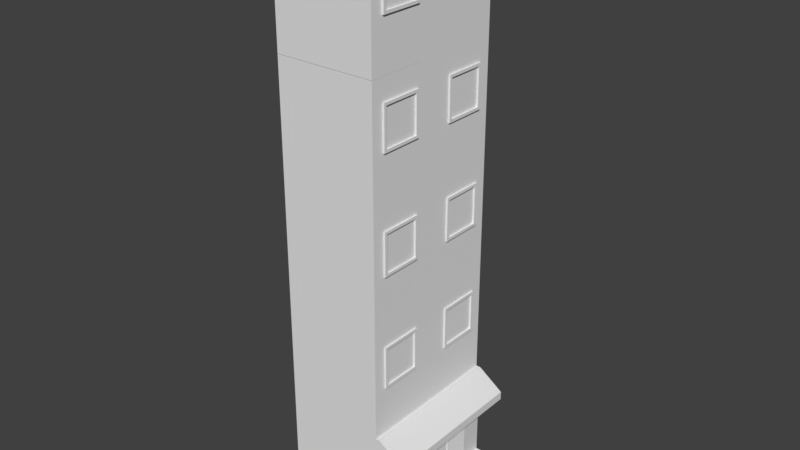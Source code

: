 # Source: Building.blend  (saved by Blender 2.78.0; exported with 4.5.12 LTS)
import bpy
from mathutils import Matrix  # noqa: F401  (used for matrix-valued properties, if any)

bpy.ops.wm.read_factory_settings(use_empty=True)
scene = bpy.context.scene
scene.name = 'Scene'

# ---- collections
col_collection_1 = bpy.data.collections.new('Collection 1'); scene.collection.children.link(col_collection_1)

# ---- images (referenced by path relative to the original .blend; pixels are not part of the script)
import os
ASSET_DIR = os.environ.get("B2B_ASSET_DIR", "")  # directory of the original .blend (textures are referenced by path, not embedded)
HERE = os.path.dirname(os.path.abspath(__file__))  # packed textures are extracted next to this script under _unpacked/

def load_image(name, relpath, width, height, colorspace="sRGB"):
    """Load a texture the original file referenced (path relative to the .blend, or extracted next to this script)."""
    p = next((c for c in (os.path.join(HERE, relpath), os.path.join(ASSET_DIR, relpath)) if relpath and os.path.exists(c)), "")
    if p:
        img = bpy.data.images.load(p, check_existing=True)
        img.name = name
    else:  # same state as the original file: an image datablock whose file is absent (Cycles renders it pink)
        img = bpy.data.images.new(name, width, height)
        img.source = "FILE"
        img.filepath = "//" + (relpath or name)
    img.colorspace_settings.name = colorspace
    return img
img_building_2 = load_image('Building 2', '', 1024, 1024, 'sRGB')
img_building = load_image('Building', '', 1024, 1024, 'sRGB')

# ---- materials (node trees are filled in below, after node groups)
mat_material_002 = bpy.data.materials.new('Material.002')
mat_material_002.alpha_threshold = 0.0
mat_material_002.roughness = 0.5
mat_material_002.line_color = (0.0, 0.0, 0.0, 1.0)
mat_material_001 = bpy.data.materials.new('Material.001')
mat_material_001.alpha_threshold = 0.0
mat_material_001.roughness = 0.5
mat_material_001.line_color = (0.0, 0.0, 0.0, 1.0)
mat_material_003 = bpy.data.materials.new('Material.003')
mat_material_003.alpha_threshold = 0.0
mat_material_003.roughness = 0.5

# ---- material node trees
mat_material_002.use_nodes = True; mat_material_002.node_tree.nodes.clear()
_N = mat_material_002.node_tree.nodes; _L = mat_material_002.node_tree.links
n0 = _N.new('ShaderNodeOutputMaterial'); n0.name = 'Material Output'; n0.location = (300, 300)
n1 = _N.new('ShaderNodeBsdfDiffuse'); n1.name = 'Diffuse BSDF'; n1.location = (10, 300)
n2 = _N.new('ShaderNodeTexImage'); n2.name = 'Image Texture'; n2.location = (241, 70)
n2.width = 140
n2.image = img_building_2
_L.new(n1.outputs[0], n0.inputs[0])
n0.is_active_output = True
mat_material_001.use_nodes = True; mat_material_001.node_tree.nodes.clear()
_N = mat_material_001.node_tree.nodes; _L = mat_material_001.node_tree.links
n0 = _N.new('ShaderNodeOutputMaterial'); n0.name = 'Material Output'; n0.location = (300, 300)
n1 = _N.new('ShaderNodeBsdfDiffuse'); n1.name = 'Diffuse BSDF'; n1.location = (10, 300)
n2 = _N.new('ShaderNodeTexImage'); n2.name = 'Image Texture'; n2.location = (190, 88)
n2.width = 140
n2.image = img_building_2
_L.new(n1.outputs[0], n0.inputs[0])
n0.is_active_output = True
mat_material_003.use_nodes = True; mat_material_003.node_tree.nodes.clear()
_N = mat_material_003.node_tree.nodes; _L = mat_material_003.node_tree.links
n0 = _N.new('ShaderNodeBsdfDiffuse'); n0.name = 'Diffuse BSDF'; n0.location = (10, 300)
n1 = _N.new('ShaderNodeOutputMaterial'); n1.name = 'Material Output'; n1.location = (300, 300)
n2 = _N.new('ShaderNodeTexImage'); n2.name = 'Image Texture'; n2.location = (283, 129)
n2.width = 140
n2.image = img_building
_L.new(n0.outputs[0], n1.inputs[0])
n1.is_active_output = True

# ---- world
world_world = bpy.data.worlds.new('World'); scene.world = world_world
world_world.color = (0.05088, 0.05088, 0.05088)
world_world.use_sun_shadow = False
world_world.sun_shadow_jitter_overblur = 0.0
world_world.cycles.sampling_method = 'MANUAL'

# ---- meshes
me_cube_008 = bpy.data.meshes.new('Cube.008')
me_cube_008.from_pydata([(1.32, 1.587, 3.302), (1.32, -1.587, 3.302), (1.32, 0.6131, 3.302), (1.32, -0.6131, 3.302), (1.32, -1.1, 3.302), (1.32, 1.1, 3.302), (1.32, -1.587, 4.276), (1.32, 1.587, 4.276), (1.32, 0.6131, 4.276), (1.32, -0.6131, 4.276), (1.32, -1.1, 3.229), (1.32, -1.66, 3.229), (1.32, -0.5404, 3.229), (1.32, 1.1, 3.229), (1.32, 0.5404, 3.229), (1.32, 1.66, 3.229), (1.32, -0.5404, 4.349), (1.32, -1.66, 4.349), (1.32, 1.66, 4.349), (1.32, 0.5404, 4.349), (1.367, -1.1, 3.229), (1.367, -1.66, 3.229), (1.367, -0.5404, 3.229), (1.367, 1.1, 3.229), (1.367, 0.5404, 3.229), (1.367, 1.66, 3.229), (1.367, -0.5404, 4.349), (1.367, -1.66, 4.349), (1.367, 1.66, 4.349), (1.367, 0.5404, 4.349), (1.367, -1.1, 3.302), (1.367, -1.587, 3.302), (1.367, -0.6131, 3.302), (1.367, 1.1, 3.302), (1.367, 0.6131, 3.302), (1.367, 1.587, 3.302), (1.367, -0.6131, 4.276), (1.367, -1.587, 4.276), (1.367, 1.587, 4.276), (1.367, 0.6131, 4.276)], [], [(10, 12, 22, 20), (0, 5, 33, 35), (12, 16, 26, 22), (11, 10, 20, 21), (5, 2, 34, 33), (18, 19, 29, 28), (2, 8, 39, 34), (3, 4, 30, 32), (17, 11, 21, 27), (9, 3, 32, 36), (30, 31, 21, 20), (32, 30, 20, 22), (33, 34, 24, 23), (35, 33, 23, 25), (37, 36, 26, 27), (38, 35, 25, 28), (31, 37, 27, 21), (39, 38, 28, 29), (36, 32, 22, 26), (34, 39, 29, 24), (19, 14, 24, 29), (6, 9, 36, 37), (14, 13, 23, 24), (7, 0, 35, 38), (13, 15, 25, 23), (1, 6, 37, 31), (16, 17, 27, 26), (8, 7, 38, 39), (15, 18, 28, 25), (4, 1, 31, 30)])
_uv = me_cube_008.uv_layers.new(name='UVMap')
_uv.uv.foreach_set('vector', [0.5329, 0.1311, 0.5331, 0.2082, 0.5272, 0.2035, 0.5264, 0.1315, 0.5031, 0.4717, 0.5105, 0.4147, 0.5167, 0.4153, 0.5076, 0.4766, 0.5331, 0.2082, 0.3917, 0.2142, 0.3966, 0.207, 0.5272, 0.2035, 0.5264, 0.05909, 0.5329, 0.1311, 0.5264, 0.1315, 0.5213, 0.06657, 0.5105, 0.4147, 0.5146, 0.3655, 0.5198, 0.3595, 0.5167, 0.4153, 0.3781, 0.4821, 0.393, 0.3404, 0.3994, 0.3458, 0.384, 0.4755, 0.5146, 0.3655, 0.4116, 0.3582, 0.4056, 0.3531, 0.5198, 0.3595, 0.5127, 0.1892, 0.5122, 0.1322, 0.5183, 0.1319, 0.5178, 0.1934, 0.3877, 0.07411, 0.5264, 0.05909, 0.5213, 0.06657, 0.3947, 0.07861, 0.4105, 0.192, 0.5127, 0.1892, 0.5178, 0.1934, 0.4061, 0.1985, 0.5183, 0.1319, 0.5137, 0.07687, 0.5213, 0.06657, 0.5264, 0.1315, 0.5178, 0.1934, 0.5183, 0.1319, 0.5264, 0.1315, 0.5272, 0.2035, 0.5167, 0.4153, 0.5198, 0.3595, 0.5288, 0.3501, 0.5248, 0.416, 0.5076, 0.4766, 0.5167, 0.4153, 0.5248, 0.416, 0.5155, 0.4878, 0.4017, 0.08489, 0.4061, 0.1985, 0.3966, 0.207, 0.3947, 0.07861, 0.3947, 0.468, 0.5076, 0.4766, 0.5155, 0.4878, 0.384, 0.4755, 0.5137, 0.07687, 0.4017, 0.08489, 0.3947, 0.07861, 0.5213, 0.06657, 0.4056, 0.3531, 0.3947, 0.468, 0.384, 0.4755, 0.3994, 0.3458, 0.4061, 0.1985, 0.5178, 0.1934, 0.5272, 0.2035, 0.3966, 0.207, 0.5198, 0.3595, 0.4056, 0.3531, 0.3994, 0.3458, 0.5288, 0.3501, 0.393, 0.3404, 0.535, 0.3432, 0.5288, 0.3501, 0.3994, 0.3458, 0.4082, 0.0892, 0.4105, 0.192, 0.4061, 0.1985, 0.4017, 0.08489, 0.535, 0.3432, 0.5313, 0.4166, 0.5248, 0.416, 0.5288, 0.3501, 0.4001, 0.4621, 0.5031, 0.4717, 0.5076, 0.4766, 0.3947, 0.468, 0.5313, 0.4166, 0.5207, 0.4932, 0.5155, 0.4878, 0.5248, 0.416, 0.5095, 0.08337, 0.4082, 0.0892, 0.4017, 0.08489, 0.5137, 0.07687, 0.3917, 0.2142, 0.3877, 0.07411, 0.3947, 0.07861, 0.3966, 0.207, 0.4116, 0.3582, 0.4001, 0.4621, 0.3947, 0.468, 0.4056, 0.3531, 0.5207, 0.4932, 0.3781, 0.4821, 0.384, 0.4755, 0.5155, 0.4878, 0.5122, 0.1322, 0.5095, 0.08337, 0.5137, 0.07687, 0.5183, 0.1319])
me_cube_008.materials.append(mat_material_002)
me_cube_008.use_remesh_preserve_volume = False
me_cube_008.use_remesh_preserve_attributes = False
me_cube_008.use_mirror_vertex_groups = False
me_cube_008.update()
me_cube_007 = bpy.data.meshes.new('Cube.007')
me_cube_007.from_pydata([(1.32, 1.587, 3.302), (1.32, -1.587, 3.302), (1.32, 0.6131, 3.302), (1.32, -0.6131, 3.302), (1.32, -1.1, 3.302), (1.32, 1.1, 3.302), (1.32, -1.587, 4.276), (1.32, 1.587, 4.276), (1.32, 0.6131, 4.276), (1.32, -0.6131, 4.276), (1.32, -1.1, 3.229), (1.32, -1.66, 3.229), (1.32, -0.5404, 3.229), (1.32, 1.1, 3.229), (1.32, 0.5404, 3.229), (1.32, 1.66, 3.229), (1.32, -0.5404, 4.349), (1.32, -1.66, 4.349), (1.32, 1.66, 4.349), (1.32, 0.5404, 4.349), (1.367, -1.1, 3.229), (1.367, -1.66, 3.229), (1.367, -0.5404, 3.229), (1.367, 1.1, 3.229), (1.367, 0.5404, 3.229), (1.367, 1.66, 3.229), (1.367, -0.5404, 4.349), (1.367, -1.66, 4.349), (1.367, 1.66, 4.349), (1.367, 0.5404, 4.349), (1.367, -1.1, 3.302), (1.367, -1.587, 3.302), (1.367, -0.6131, 3.302), (1.367, 1.1, 3.302), (1.367, 0.6131, 3.302), (1.367, 1.587, 3.302), (1.367, -0.6131, 4.276), (1.367, -1.587, 4.276), (1.367, 1.587, 4.276), (1.367, 0.6131, 4.276)], [], [(10, 12, 22, 20), (0, 5, 33, 35), (12, 16, 26, 22), (11, 10, 20, 21), (5, 2, 34, 33), (18, 19, 29, 28), (2, 8, 39, 34), (3, 4, 30, 32), (17, 11, 21, 27), (9, 3, 32, 36), (30, 31, 21, 20), (32, 30, 20, 22), (33, 34, 24, 23), (35, 33, 23, 25), (37, 36, 26, 27), (38, 35, 25, 28), (31, 37, 27, 21), (39, 38, 28, 29), (36, 32, 22, 26), (34, 39, 29, 24), (19, 14, 24, 29), (6, 9, 36, 37), (14, 13, 23, 24), (7, 0, 35, 38), (13, 15, 25, 23), (1, 6, 37, 31), (16, 17, 27, 26), (8, 7, 38, 39), (15, 18, 28, 25), (4, 1, 31, 30)])
_uv = me_cube_007.uv_layers.new(name='UVMap')
_uv.uv.foreach_set('vector', [0.1422, 0.1971, 0.2303, 0.2, 0.2247, 0.2065, 0.1424, 0.2045, 0.536, 0.2314, 0.4706, 0.224, 0.4711, 0.2169, 0.5415, 0.2261, 0.2303, 0.2, 0.2325, 0.3641, 0.2244, 0.358, 0.2247, 0.2065, 0.05986, 0.2015, 0.1422, 0.1971, 0.1424, 0.2045, 0.06814, 0.2076, 0.4706, 0.224, 0.4141, 0.2202, 0.4071, 0.2144, 0.4711, 0.2169, 0.5513, 0.3741, 0.3863, 0.3618, 0.3925, 0.3542, 0.5436, 0.3675, 0.4141, 0.2202, 0.4068, 0.3396, 0.4009, 0.3467, 0.4071, 0.2144, 0.2076, 0.2225, 0.1426, 0.2207, 0.1425, 0.2138, 0.2127, 0.2169, 0.07037, 0.3603, 0.05986, 0.2015, 0.06814, 0.2076, 0.07585, 0.3526, 0.2074, 0.341, 0.2076, 0.2225, 0.2127, 0.2169, 0.2147, 0.3465, 0.1425, 0.2138, 0.07952, 0.2167, 0.06814, 0.2076, 0.1424, 0.2045, 0.2127, 0.2169, 0.1425, 0.2138, 0.1424, 0.2045, 0.2247, 0.2065, 0.4711, 0.2169, 0.4071, 0.2144, 0.3962, 0.2042, 0.4718, 0.2076, 0.5415, 0.2261, 0.4711, 0.2169, 0.4718, 0.2076, 0.5541, 0.2168, 0.08337, 0.3449, 0.2147, 0.3465, 0.2244, 0.358, 0.07585, 0.3526, 0.5347, 0.3555, 0.5415, 0.2261, 0.5541, 0.2168, 0.5436, 0.3675, 0.07952, 0.2167, 0.08337, 0.3449, 0.07585, 0.3526, 0.06814, 0.2076, 0.4009, 0.3467, 0.5347, 0.3555, 0.5436, 0.3675, 0.3925, 0.3542, 0.2147, 0.3465, 0.2127, 0.2169, 0.2247, 0.2065, 0.2244, 0.358, 0.4071, 0.2144, 0.4009, 0.3467, 0.3925, 0.3542, 0.3962, 0.2042, 0.3863, 0.3618, 0.3881, 0.1972, 0.3962, 0.2042, 0.3925, 0.3542, 0.08861, 0.3377, 0.2074, 0.341, 0.2147, 0.3465, 0.08337, 0.3449, 0.3881, 0.1972, 0.4723, 0.2001, 0.4718, 0.2076, 0.3962, 0.2042, 0.5278, 0.3495, 0.536, 0.2314, 0.5415, 0.2261, 0.5347, 0.3555, 0.4723, 0.2001, 0.5601, 0.2108, 0.5541, 0.2168, 0.4718, 0.2076, 0.08673, 0.2218, 0.08861, 0.3377, 0.08337, 0.3449, 0.07952, 0.2167, 0.2325, 0.3641, 0.07037, 0.3603, 0.07585, 0.3526, 0.2244, 0.358, 0.4068, 0.3396, 0.5278, 0.3495, 0.5347, 0.3555, 0.4009, 0.3467, 0.5601, 0.2108, 0.5513, 0.3741, 0.5436, 0.3675, 0.5541, 0.2168, 0.1426, 0.2207, 0.08673, 0.2218, 0.07952, 0.2167, 0.1425, 0.2138])
me_cube_007.materials.append(mat_material_001)
me_cube_007.use_remesh_preserve_volume = False
me_cube_007.use_remesh_preserve_attributes = False
me_cube_007.use_mirror_vertex_groups = False
me_cube_007.update()
me_cube_006 = bpy.data.meshes.new('Cube.006')
me_cube_006.from_pydata([(1.407, 0.569, 0.008771), (1.407, 0.1013, 0.008771), (1.407, -0.1013, 0.008773), (1.407, -0.573, 0.008773), (1.407, 0.569, 0.05459), (1.407, 0.1013, 0.05459), (1.407, -0.1013, 0.05458), (1.407, -0.573, 0.05458), (1.407, -0.5198, 0.05458), (1.407, -0.5198, 0.008773), (1.407, 0.5159, 0.008771), (1.407, 0.5159, 0.05459), (1.407, -0.1544, 0.008773), (1.407, -0.1544, 0.05458), (1.407, 0.1544, 0.008771), (1.407, 0.1544, 0.05459), (1.432, -0.5198, 0.008773), (1.432, -0.573, 0.008773), (1.432, -0.5198, 0.05458), (1.432, -0.573, 0.05458), (1.432, 0.569, 0.008771), (1.432, 0.569, 0.05459), (1.432, 0.5159, 0.008771), (1.432, 0.5159, 0.05459), (1.432, -0.1013, 0.05458), (1.432, -0.1013, 0.008773), (1.432, -0.1544, 0.05458), (1.432, -0.1544, 0.008773), (1.432, 0.1544, 0.008771), (1.432, 0.1013, 0.008771), (1.432, 0.1544, 0.05459), (1.432, 0.1013, 0.05459), (1.457, -0.5198, 0.008773), (1.457, -0.573, 0.008773), (1.457, -0.5198, 0.05458), (1.457, -0.573, 0.05458), (1.457, 0.569, 0.008771), (1.457, 0.569, 0.05459), (1.457, 0.5159, 0.008771), (1.457, 0.5159, 0.05459), (1.457, -0.1013, 0.05458), (1.457, -0.1013, 0.008773), (1.457, -0.1544, 0.05458), (1.457, -0.1544, 0.008773), (1.457, 0.1544, 0.008771), (1.457, 0.1013, 0.008771), (1.457, 0.1544, 0.05459), (1.457, 0.1013, 0.05459), (1.432, -0.3397, 0.05458), (1.432, -0.3397, 0.008773), (1.457, -0.3397, 0.05458), (1.457, -0.3397, 0.008773), (1.457, 0.3365, 0.05459), (1.432, 0.3365, 0.05459), (1.457, 0.3365, 0.008771), (1.432, 0.3365, 0.008771)], [], [(8, 7, 19, 18), (3, 9, 16, 17), (11, 10, 22, 23), (4, 11, 23, 21), (22, 20, 36, 38), (29, 28, 44, 45), (18, 34, 50, 48), (43, 42, 50, 51), (2, 6, 24, 25), (1, 14, 28, 29), (0, 4, 21, 20), (6, 13, 26, 24), (15, 5, 31, 30), (7, 3, 17, 19), (12, 2, 25, 27), (5, 1, 29, 31), (13, 12, 27, 26), (14, 15, 30, 28), (10, 0, 20, 22), (46, 47, 45, 44), (34, 35, 33, 32), (40, 42, 43, 41), (37, 39, 38, 36), (30, 31, 47, 46), (21, 23, 39, 37), (31, 29, 45, 47), (38, 39, 52, 54), (17, 16, 32, 33), (44, 28, 55, 54), (25, 24, 40, 41), (18, 19, 35, 34), (24, 26, 42, 40), (20, 21, 37, 36), (27, 25, 41, 43), (19, 17, 33, 35), (16, 18, 48, 49), (32, 16, 49, 51), (34, 32, 51, 50), (27, 43, 51, 49), (26, 27, 49, 48), (42, 26, 48, 50), (28, 30, 53, 55), (30, 46, 52, 53), (46, 44, 54, 52), (22, 38, 54, 55), (23, 22, 55, 53), (39, 23, 53, 52)])
_uv = me_cube_006.uv_layers.new(name='UVMap')
_uv.uv.foreach_set('vector', [0.4208, 0.8482, 0.4173, 0.8495, 0.4179, 0.8484, 0.4196, 0.8475, 0.4162, 0.8464, 0.4199, 0.8452, 0.4193, 0.8465, 0.4174, 0.8469, 0.515, 0.7821, 0.5137, 0.7776, 0.5154, 0.7787, 0.5158, 0.7802, 0.5201, 0.7805, 0.515, 0.7821, 0.5158, 0.7802, 0.5185, 0.7797, 0.5154, 0.7787, 0.5179, 0.7775, 0.5174, 0.7782, 0.5159, 0.779, 0.4689, 0.793, 0.4717, 0.7925, 0.4714, 0.793, 0.4697, 0.7933, 0.4196, 0.8475, 0.4193, 0.8473, 0.4192, 0.8471, 0.4192, 0.8471, 0.4511, 0.8357, 0.4512, 0.8362, 0.4512, 0.8359, 0.4512, 0.8359, 0.4531, 0.8336, 0.4542, 0.8366, 0.453, 0.8361, 0.4525, 0.8347, 0.4673, 0.7922, 0.4725, 0.7906, 0.4717, 0.7925, 0.4689, 0.793, 0.5188, 0.7759, 0.5201, 0.7805, 0.5185, 0.7797, 0.5179, 0.7775, 0.4542, 0.8366, 0.4506, 0.8378, 0.4511, 0.8365, 0.453, 0.8361, 0.4738, 0.795, 0.4688, 0.7966, 0.4696, 0.7951, 0.4721, 0.7939, 0.4173, 0.8495, 0.4162, 0.8464, 0.4174, 0.8469, 0.4179, 0.8484, 0.4495, 0.8349, 0.4531, 0.8336, 0.4525, 0.8347, 0.4507, 0.8356, 0.4688, 0.7966, 0.4673, 0.7922, 0.4689, 0.793, 0.4696, 0.7951, 0.4506, 0.8378, 0.4495, 0.8349, 0.4507, 0.8356, 0.4511, 0.8365, 0.4725, 0.7906, 0.4738, 0.795, 0.4721, 0.7939, 0.4717, 0.7925, 0.5137, 0.7776, 0.5188, 0.7759, 0.5179, 0.7775, 0.5154, 0.7787, 0.4716, 0.7936, 0.4701, 0.7944, 0.4697, 0.7933, 0.4714, 0.793, 0.4193, 0.8473, 0.4182, 0.8479, 0.4179, 0.8471, 0.4191, 0.8469, 0.4524, 0.8359, 0.4512, 0.8362, 0.4511, 0.8357, 0.4522, 0.8352, 0.5177, 0.7793, 0.516, 0.7796, 0.5159, 0.779, 0.5174, 0.7782, 0.4721, 0.7939, 0.4696, 0.7951, 0.4701, 0.7944, 0.4716, 0.7936, 0.5185, 0.7797, 0.5158, 0.7802, 0.516, 0.7796, 0.5177, 0.7793, 0.4696, 0.7951, 0.4689, 0.793, 0.4697, 0.7933, 0.4701, 0.7944, 0.5159, 0.779, 0.516, 0.7796, 0.516, 0.7793, 0.516, 0.7793, 0.4174, 0.8469, 0.4193, 0.8465, 0.4191, 0.8469, 0.4179, 0.8471, 0.4714, 0.793, 0.4717, 0.7925, 0.4714, 0.7933, 0.4714, 0.7933, 0.4525, 0.8347, 0.453, 0.8361, 0.4524, 0.8359, 0.4522, 0.8352, 0.4196, 0.8475, 0.4179, 0.8484, 0.4182, 0.8479, 0.4193, 0.8473, 0.453, 0.8361, 0.4511, 0.8365, 0.4512, 0.8362, 0.4524, 0.8359, 0.5179, 0.7775, 0.5185, 0.7797, 0.5177, 0.7793, 0.5174, 0.7782, 0.4507, 0.8356, 0.4525, 0.8347, 0.4522, 0.8352, 0.4511, 0.8357, 0.4179, 0.8484, 0.4174, 0.8469, 0.4179, 0.8471, 0.4182, 0.8479, 0.4193, 0.8465, 0.4196, 0.8475, 0.4192, 0.8471, 0.4191, 0.8471, 0.4191, 0.8469, 0.4193, 0.8465, 0.4191, 0.8471, 0.4192, 0.8471, 0.4193, 0.8473, 0.4191, 0.8469, 0.4192, 0.8471, 0.4192, 0.8471, 0.4507, 0.8356, 0.4511, 0.8357, 0.4512, 0.8359, 0.4512, 0.8359, 0.4511, 0.8365, 0.4507, 0.8356, 0.4512, 0.8359, 0.4512, 0.8359, 0.4512, 0.8362, 0.4511, 0.8365, 0.4512, 0.8359, 0.4512, 0.8359, 0.4717, 0.7925, 0.4721, 0.7939, 0.4714, 0.7934, 0.4714, 0.7933, 0.4721, 0.7939, 0.4716, 0.7936, 0.4715, 0.7934, 0.4714, 0.7934, 0.4716, 0.7936, 0.4714, 0.793, 0.4714, 0.7933, 0.4715, 0.7934, 0.5154, 0.7787, 0.5159, 0.779, 0.516, 0.7793, 0.516, 0.7793, 0.5158, 0.7802, 0.5154, 0.7787, 0.516, 0.7793, 0.516, 0.7793, 0.516, 0.7796, 0.5158, 0.7802, 0.516, 0.7793, 0.516, 0.7793])
me_cube_006.materials.append(mat_material_003)
me_cube_006.use_remesh_preserve_volume = False
me_cube_006.use_remesh_preserve_attributes = False
me_cube_006.use_mirror_vertex_groups = False
me_cube_006.update()
me_cube_005 = bpy.data.meshes.new('Cube.005')
me_cube_005.from_pydata([(1.368, 0.6808, -0.66), (1.368, -0.6808, -0.66), (1.368, 0.6808, 0.9585), (1.368, -0.6808, 0.9585), (1.407, 0.6808, -0.66), (1.407, -0.6808, -0.66), (1.407, 0.6808, 0.9585), (1.407, -0.6808, 0.9585), (1.407, 0.0066, 0.9585), (1.407, 0.06616, 0.3702), (1.407, -0.0066, 0.9585), (1.407, -0.06616, 0.3702), (1.407, -0.6081, 0.3702), (1.407, -0.6676, 0.9585), (1.407, 0.6676, 0.9585), (1.407, 0.6081, 0.3702), (1.407, -0.6081, 0.8857), (1.407, -0.06616, 0.8857), (1.407, 0.06616, 0.8857), (1.407, 0.6081, 0.8857), (1.407, -0.0066, 0.9453), (1.407, 0.0066, 0.9453), (1.407, -0.6676, 0.9453), (1.407, 0.6676, 0.9453), (1.407, -0.05296, 0.8989), (1.407, 0.05296, 0.8989), (1.407, -0.6213, 0.8989), (1.407, 0.6213, 0.8989), (1.407, -0.6676, -0.66), (1.407, -0.6213, 0.357), (1.407, 0.6676, -0.66), (1.407, 0.6213, 0.357), (1.407, -0.05296, 0.357), (1.407, -0.0066, -0.66), (1.407, -0.3371, 0.357), (1.407, 0.0066, -0.66), (1.407, 0.3371, 0.357), (1.407, 0.05296, 0.357), (1.428, -0.6676, -0.66), (1.428, -0.6808, -0.66), (1.428, 0.6808, -0.66), (1.428, 0.6808, 0.9585), (1.428, -0.6808, 0.9585), (1.428, -0.6676, 0.9585), (1.428, 0.6676, 0.9585), (1.428, 0.0066, 0.9585), (1.428, -0.0066, 0.9585), (1.428, 0.0066, -0.66), (1.428, -0.0066, -0.66), (1.428, -0.0066, 0.9453), (1.428, 0.0066, 0.9453), (1.428, -0.6676, 0.9453), (1.428, 0.6676, -0.66), (1.428, 0.6676, 0.9453), (1.428, 0.3371, 0.357), (1.428, 0.05296, 0.357), (1.428, -0.05296, 0.8989), (1.428, -0.05296, 0.357), (1.428, 0.05296, 0.8989), (1.428, -0.3371, 0.357), (1.428, -0.6213, 0.357), (1.428, -0.6213, 0.8989), (1.428, 0.6213, 0.8989), (1.428, 0.6213, 0.357), (1.428, 0.6081, 0.3702), (1.428, 0.06616, 0.3702), (1.428, -0.06616, 0.8857), (1.428, -0.06616, 0.3702), (1.428, 0.06616, 0.8857), (1.428, -0.6081, 0.3702), (1.428, -0.6081, 0.8857), (1.428, 0.6081, 0.8857)], [], [(0, 2, 6, 4), (25, 37, 55, 58), (3, 1, 5, 7), (3, 7, 13), (7, 5, 39, 42), (10, 13, 43, 46), (32, 24, 56, 57), (4, 6, 41, 40), (37, 36, 54, 55), (35, 21, 50, 47), (20, 33, 48, 49), (21, 23, 53, 50), (22, 20, 49, 51), (8, 10, 46, 45), (18, 19, 71, 68), (36, 31, 63, 54), (16, 17, 66, 70), (14, 8, 45, 44), (19, 15, 64, 71), (27, 25, 58, 62), (12, 16, 70, 69), (3, 13, 10), (6, 2, 14), (14, 2, 8), (2, 3, 10, 8), (51, 43, 42), (50, 45, 46, 49), (53, 44, 45, 50), (49, 46, 43, 51), (41, 44, 53), (47, 50, 49, 48), (65, 55, 54), (66, 67, 57, 56), (65, 68, 58, 55), (69, 60, 59), (69, 70, 61, 60), (71, 64, 63, 62), (70, 66, 56, 61), (68, 71, 62, 58), (57, 67, 59), (67, 69, 59), (64, 65, 54), (63, 64, 54), (38, 51, 42, 39), (40, 41, 53, 52), (28, 22, 51, 38), (15, 9, 65, 64), (13, 7, 42, 43), (29, 34, 59, 60), (6, 14, 44, 41), (17, 11, 67, 66), (26, 29, 60, 61), (9, 18, 68, 65), (31, 27, 62, 63), (34, 32, 57, 59), (23, 30, 52, 53), (11, 12, 69, 67), (24, 26, 61, 56)])
_uv = me_cube_005.uv_layers.new(name='UVMap')
_uv.uv.foreach_set('vector', [0.5011, 0.6944, 0.4731, 0.4389, 0.4793, 0.4383, 0.5073, 0.6937, 0.4943, 0.8941, 0.4742, 0.8331, 0.4758, 0.8341, 0.4949, 0.8923, 0.7229, 0.5879, 0.7229, 0.4379, 0.7265, 0.4379, 0.7265, 0.5879, 0.4305, 0.9334, 0.4301, 0.9289, 0.4314, 0.9289, 0.7265, 0.5879, 0.7265, 0.4379, 0.7291, 0.4379, 0.7291, 0.5879, 0.493, 0.9073, 0.4314, 0.9289, 0.4316, 0.9268, 0.4914, 0.9058, 0.4671, 0.8595, 0.483, 0.9023, 0.4816, 0.9019, 0.4665, 0.8607, 0.5073, 0.6937, 0.4793, 0.4383, 0.4827, 0.4379, 0.5107, 0.6934, 0.4742, 0.8331, 0.5053, 0.8225, 0.5059, 0.8248, 0.4758, 0.8341, 0.432, 0.7198, 0.4913, 0.9011, 0.4909, 0.9029, 0.4296, 0.7207, 0.4884, 0.9045, 0.442, 0.7783, 0.4437, 0.7777, 0.49, 0.905, 0.4913, 0.9011, 0.5604, 0.8782, 0.5615, 0.8791, 0.4909, 0.9029, 0.4326, 0.924, 0.4884, 0.9045, 0.49, 0.905, 0.4316, 0.9254, 0.4937, 0.9067, 0.493, 0.9073, 0.4914, 0.9058, 0.4922, 0.9049, 0.496, 0.8886, 0.5501, 0.8713, 0.5513, 0.8722, 0.4955, 0.8902, 0.5053, 0.8225, 0.5366, 0.8132, 0.5357, 0.815, 0.5059, 0.8248, 0.4381, 0.9152, 0.4787, 0.9011, 0.48, 0.9014, 0.4373, 0.9163, 0.5614, 0.8832, 0.4937, 0.9067, 0.4922, 0.9049, 0.5615, 0.8807, 0.5501, 0.8713, 0.534, 0.8188, 0.5348, 0.8171, 0.5513, 0.8722, 0.5541, 0.8744, 0.4943, 0.8941, 0.4949, 0.8923, 0.5528, 0.8734, 0.425, 0.8771, 0.4381, 0.9152, 0.4373, 0.9163, 0.4239, 0.8767, 0.4305, 0.9334, 0.4314, 0.9289, 0.493, 0.9073, 0.563, 0.8832, 0.5632, 0.8871, 0.5614, 0.8832, 0.5614, 0.8832, 0.5632, 0.8871, 0.4937, 0.9067, 0.5632, 0.8871, 0.4305, 0.9334, 0.493, 0.9073, 0.4937, 0.9067, 0.4316, 0.9254, 0.4316, 0.9268, 0.4305, 0.9267, 0.6581, 0.7021, 0.6581, 0.704, 0.6562, 0.704, 0.6562, 0.7021, 0.5615, 0.8791, 0.5615, 0.8807, 0.4922, 0.9049, 0.4909, 0.9029, 0.49, 0.905, 0.4914, 0.9058, 0.4316, 0.9268, 0.4316, 0.9254, 0.5632, 0.8805, 0.5615, 0.8807, 0.5615, 0.8791, 0.6581, 0.5949, 0.6581, 0.7021, 0.6562, 0.7021, 0.6562, 0.5949, 0.4777, 0.8352, 0.4758, 0.8341, 0.5059, 0.8248, 0.48, 0.9014, 0.4658, 0.8621, 0.4665, 0.8607, 0.4816, 0.9019, 0.4777, 0.8352, 0.4955, 0.8902, 0.4949, 0.8923, 0.4758, 0.8341, 0.4239, 0.8767, 0.4225, 0.876, 0.4446, 0.8687, 0.4239, 0.8767, 0.4373, 0.9163, 0.4363, 0.9177, 0.4225, 0.876, 0.5513, 0.8722, 0.5348, 0.8171, 0.5357, 0.815, 0.5528, 0.8734, 0.4373, 0.9163, 0.48, 0.9014, 0.4816, 0.9019, 0.4363, 0.9177, 0.4955, 0.8902, 0.5513, 0.8722, 0.5528, 0.8734, 0.4949, 0.8923, 0.4665, 0.8607, 0.4658, 0.8621, 0.4446, 0.8687, 0.4658, 0.8621, 0.4239, 0.8767, 0.4446, 0.8687, 0.5348, 0.8171, 0.4777, 0.8352, 0.5059, 0.8248, 0.5357, 0.815, 0.5348, 0.8171, 0.5059, 0.8248, 0.3889, 0.7967, 0.4316, 0.9254, 0.4305, 0.9267, 0.3878, 0.7971, 0.5107, 0.6934, 0.5632, 0.8805, 0.5615, 0.8791, 0.51, 0.6948, 0.3906, 0.7962, 0.4326, 0.924, 0.4316, 0.9254, 0.3889, 0.7967, 0.534, 0.8188, 0.4792, 0.8361, 0.4777, 0.8352, 0.5348, 0.8171, 0.4314, 0.9289, 0.4301, 0.9289, 0.4305, 0.9267, 0.4316, 0.9268, 0.4213, 0.8755, 0.4441, 0.8672, 0.4446, 0.8687, 0.4225, 0.876, 0.563, 0.8832, 0.5614, 0.8832, 0.5615, 0.8807, 0.5632, 0.8805, 0.4787, 0.9011, 0.4652, 0.8631, 0.4658, 0.8621, 0.48, 0.9014, 0.4355, 0.9189, 0.4213, 0.8755, 0.4225, 0.876, 0.4363, 0.9177, 0.4792, 0.8361, 0.496, 0.8886, 0.4955, 0.8902, 0.4777, 0.8352, 0.5366, 0.8132, 0.5541, 0.8744, 0.5528, 0.8734, 0.5357, 0.815, 0.4441, 0.8672, 0.4671, 0.8595, 0.4665, 0.8607, 0.4446, 0.8687, 0.5604, 0.8782, 0.5075, 0.6958, 0.51, 0.6948, 0.5615, 0.8791, 0.4652, 0.8631, 0.425, 0.8771, 0.4239, 0.8767, 0.4658, 0.8621, 0.483, 0.9023, 0.4355, 0.9189, 0.4363, 0.9177, 0.4816, 0.9019])
me_cube_005.materials.append(mat_material_003)
me_cube_005.use_remesh_preserve_volume = False
me_cube_005.use_remesh_preserve_attributes = False
me_cube_005.use_mirror_vertex_groups = False
me_cube_005.update()
me_cube_004 = bpy.data.meshes.new('Cube.004')
me_cube_004.from_pydata([(1.407, 0.06616, 0.3702), (1.407, -0.06616, 0.3702), (1.407, -0.6081, 0.3702), (1.407, 0.6081, 0.3702), (1.407, -0.6081, 0.8857), (1.407, -0.06616, 0.8857), (1.407, 0.06616, 0.8857), (1.407, 0.6081, 0.8857), (1.407, 0.569, 0.008771), (1.407, 0.1013, 0.008771), (1.407, -0.0066, 0.9453), (1.407, -0.1013, 0.008773), (1.407, 0.0066, 0.9453), (1.407, -0.573, 0.008773), (1.407, -0.6676, 0.9453), (1.407, 0.6676, 0.9453), (1.407, 0.569, 0.05459), (1.407, 0.1013, 0.05459), (1.407, -0.05296, 0.8989), (1.407, -0.1013, 0.05458), (1.407, 0.05296, 0.8989), (1.407, -0.573, 0.05458), (1.407, -0.6213, 0.8989), (1.407, 0.6213, 0.8989), (1.407, -0.5198, 0.05458), (1.407, -0.5198, 0.008773), (1.407, 0.5159, 0.008771), (1.407, 0.5159, 0.05459), (1.407, -0.1544, 0.008773), (1.407, -0.6676, -0.66), (1.407, -0.1544, 0.05458), (1.407, -0.6213, 0.357), (1.407, 0.6676, -0.66), (1.407, 0.6213, 0.357), (1.407, 0.1544, 0.008771), (1.407, 0.1544, 0.05459), (1.407, -0.05296, 0.357), (1.407, -0.0066, -0.66), (1.407, -0.3371, 0.357), (1.407, -0.3371, -0.66), (1.407, 0.3371, -0.66), (1.407, 0.0066, -0.66), (1.407, 0.3371, 0.357), (1.407, 0.05296, 0.357)], [], [(1, 5, 4, 2), (3, 7, 6, 0), (18, 36, 37, 10), (43, 20, 12, 41), (31, 22, 14, 29), (23, 33, 32, 15), (22, 18, 10, 14), (20, 23, 15, 12), (25, 13, 29, 39), (21, 24, 38, 31), (16, 8, 32, 33), (13, 21, 31, 29), (24, 25, 39, 38), (8, 26, 40, 32), (27, 16, 33, 42), (26, 27, 42, 40), (19, 11, 37, 36), (30, 19, 36, 38), (11, 28, 39, 37), (28, 30, 38, 39), (34, 9, 41, 40), (17, 35, 42, 43), (9, 17, 43, 41), (35, 34, 40, 42)])
_uv = me_cube_004.uv_layers.new(name='UVMap')
_uv.uv.foreach_set('vector', [0.4652, 0.8631, 0.4787, 0.9011, 0.4381, 0.9152, 0.425, 0.8771, 0.534, 0.8188, 0.5501, 0.8713, 0.496, 0.8886, 0.4792, 0.8361, 0.483, 0.9023, 0.4671, 0.8595, 0.442, 0.7783, 0.4884, 0.9045, 0.4742, 0.8331, 0.4943, 0.8941, 0.4913, 0.9011, 0.432, 0.7198, 0.4213, 0.8755, 0.4355, 0.9189, 0.4326, 0.924, 0.3906, 0.7962, 0.5541, 0.8744, 0.5366, 0.8132, 0.5075, 0.6958, 0.5604, 0.8782, 0.4355, 0.9189, 0.483, 0.9023, 0.4884, 0.9045, 0.4326, 0.924, 0.4943, 0.8941, 0.5541, 0.8744, 0.5604, 0.8782, 0.4913, 0.9011, 0.4199, 0.8452, 0.4162, 0.8464, 0.3906, 0.7962, 0.4164, 0.7875, 0.4173, 0.8495, 0.4208, 0.8482, 0.4441, 0.8672, 0.4213, 0.8755, 0.5201, 0.7805, 0.5188, 0.7759, 0.5075, 0.6958, 0.5366, 0.8132, 0.4162, 0.8464, 0.4173, 0.8495, 0.4213, 0.8755, 0.3906, 0.7962, 0.4208, 0.8482, 0.4199, 0.8452, 0.4164, 0.7875, 0.4441, 0.8672, 0.5188, 0.7759, 0.5137, 0.7776, 0.4697, 0.708, 0.5075, 0.6958, 0.515, 0.7821, 0.5201, 0.7805, 0.5366, 0.8132, 0.5053, 0.8225, 0.5137, 0.7776, 0.515, 0.7821, 0.5053, 0.8225, 0.4697, 0.708, 0.4542, 0.8366, 0.4531, 0.8336, 0.442, 0.7783, 0.4671, 0.8595, 0.4506, 0.8378, 0.4542, 0.8366, 0.4671, 0.8595, 0.4441, 0.8672, 0.4531, 0.8336, 0.4495, 0.8349, 0.4164, 0.7875, 0.442, 0.7783, 0.4495, 0.8349, 0.4506, 0.8378, 0.4441, 0.8672, 0.4164, 0.7875, 0.4725, 0.7906, 0.4673, 0.7922, 0.432, 0.7198, 0.4697, 0.708, 0.4688, 0.7966, 0.4738, 0.795, 0.5053, 0.8225, 0.4742, 0.8331, 0.4673, 0.7922, 0.4688, 0.7966, 0.4742, 0.8331, 0.432, 0.7198, 0.4738, 0.795, 0.4725, 0.7906, 0.4697, 0.708, 0.5053, 0.8225])
me_cube_004.materials.append(mat_material_003)
me_cube_004.use_remesh_preserve_volume = False
me_cube_004.use_remesh_preserve_attributes = False
me_cube_004.use_mirror_vertex_groups = False
me_cube_004.update()
me_cube_003 = bpy.data.meshes.new('Cube.003')
me_cube_003.from_pydata([(1.368, 0.6808, 1.27), (1.469, 1.33, 1.27), (1.368, -0.6808, 1.27), (1.469, -1.33, 1.27), (2.116, 1.98, 1.27), (1.441, 1.98, 1.958), (2.116, -1.98, 1.27), (1.441, -1.98, 1.958), (1.441, -1.33, 1.958), (1.441, -0.6808, 1.958), (1.441, 1.33, 1.958), (1.441, 0.6808, 1.958), (2.116, 0.6808, 1.27), (2.116, -0.6808, 1.27), (2.116, -1.33, 1.27), (2.116, 1.33, 1.27), (2.116, 1.98, 1.487), (2.116, -1.98, 1.487), (2.116, 0.6808, 1.487), (2.116, -0.6808, 1.487), (2.116, -1.33, 1.487), (2.116, 1.33, 1.487), (1.421, 1.98, 1.27), (1.421, -1.98, 1.27)], [], [(22, 5, 16, 4), (16, 5, 10, 21), (17, 6, 14, 20), (19, 20, 14, 13), (18, 19, 13, 12), (21, 18, 12, 15), (13, 14, 3), (23, 3, 14, 6), (1, 22, 4, 15), (7, 23, 6, 17), (10, 11, 18, 21), (11, 9, 19, 18), (9, 8, 20, 19), (7, 17, 20, 8), (4, 16, 21, 15), (13, 3, 2), (15, 12, 1), (12, 13, 2, 0), (1, 12, 0)])
_uv = me_cube_003.uv_layers.new(name='UVMap')
_uv.uv.foreach_set('vector', [0.7675, 0.2817, 0.7954, 0.3372, 0.7475, 0.3421, 0.7358, 0.3335, 0.6558, 0.8252, 0.5754, 0.8252, 0.5754, 0.7617, 0.6558, 0.7617, 0.4222, 0.4376, 0.412, 0.4138, 0.484, 0.385, 0.4932, 0.4072, 0.5554, 0.3782, 0.4932, 0.4072, 0.484, 0.385, 0.5483, 0.3603, 0.6497, 0.34, 0.5554, 0.3782, 0.5483, 0.3603, 0.6469, 0.324, 0.6924, 0.3394, 0.6497, 0.34, 0.6469, 0.324, 0.6939, 0.3246, 0.5483, 0.3603, 0.484, 0.385, 0.4592, 0.3137, 0.3569, 0.3259, 0.4592, 0.3137, 0.484, 0.385, 0.412, 0.4138, 0.7014, 0.2704, 0.7675, 0.2817, 0.7358, 0.3335, 0.6939, 0.3246, 0.3009, 0.4114, 0.3569, 0.3259, 0.412, 0.4138, 0.3901, 0.4286, 0.5754, 0.7617, 0.5754, 0.6981, 0.6558, 0.6981, 0.6558, 0.7617, 0.5754, 0.6981, 0.5754, 0.565, 0.6558, 0.565, 0.6558, 0.6981, 0.5754, 0.565, 0.5754, 0.5014, 0.6558, 0.5014, 0.6558, 0.565, 0.5754, 0.4379, 0.6558, 0.4379, 0.6558, 0.5014, 0.5754, 0.5014, 0.7358, 0.3335, 0.7331, 0.3471, 0.6924, 0.3394, 0.6939, 0.3246, 0.5483, 0.3603, 0.4592, 0.3137, 0.5359, 0.3, 0.6939, 0.3246, 0.6469, 0.324, 0.7014, 0.2704, 0.6469, 0.324, 0.5483, 0.3603, 0.5359, 0.3, 0.6473, 0.2483, 0.7014, 0.2704, 0.6469, 0.324, 0.6473, 0.2483])
me_cube_003.materials.append(mat_material_003)
me_cube_003.use_remesh_preserve_volume = False
me_cube_003.use_remesh_preserve_attributes = False
me_cube_003.use_mirror_vertex_groups = False
me_cube_003.update()
me_cube_002 = bpy.data.meshes.new('Cube.002')
me_cube_002.from_pydata([(-1.32, -1.98, 1.958), (-1.32, 1.98, 1.958), (1.32, 1.587, 3.302), (1.32, -1.587, 3.302), (1.32, 0.6131, 3.302), (1.32, -0.6131, 3.302), (1.32, -1.1, 3.302), (1.32, 1.1, 3.302), (1.32, -1.587, 4.276), (1.32, 1.587, 4.276), (-1.133, 1.793, 4.906), (-1.133, -1.793, 4.906), (1.32, 0.6131, 4.276), (1.32, -0.6131, 4.276), (1.32, -1.33, 1.958), (1.32, -1.98, 1.958), (1.32, -0.44, 1.958), (1.32, 1.33, 1.958), (1.32, 0.44, 1.958), (1.32, 1.98, 1.958), (1.133, -0.44, 4.906), (1.133, -1.793, 4.906), (1.133, 1.793, 4.906), (1.133, 0.44, 4.906), (1.32, -1.1, 3.229), (1.32, -1.66, 3.229), (1.32, -0.5404, 3.229), (1.32, 1.1, 3.229), (1.32, 0.5404, 3.229), (1.32, 1.66, 3.229), (1.32, -0.5404, 4.349), (1.32, -1.66, 4.349), (1.32, 1.66, 4.349), (1.32, 0.5404, 4.349), (1.32, 1.98, 4.906), (-1.32, 1.98, 4.906), (1.32, -1.98, 4.906), (-1.32, -1.98, 4.906), (1.32, -0.44, 4.906), (1.32, 0.44, 4.906), (1.32, 1.98, 5.178), (-1.32, 1.98, 5.178), (1.32, -1.98, 5.178), (-1.32, -1.98, 5.178), (1.32, -0.44, 5.178), (1.32, 0.44, 5.178), (1.133, 1.793, 5.178), (-1.133, 1.793, 5.178), (1.133, -1.793, 5.178), (-1.133, -1.793, 5.178), (1.133, -0.44, 5.178), (1.133, 0.44, 5.178)], [], [(1, 0, 37, 35), (19, 1, 35, 34), (12, 4, 7, 2, 9), (0, 15, 36, 37), (3, 6, 5, 13, 8), (38, 16, 18, 39), (24, 25, 15, 14), (26, 24, 14, 16), (27, 28, 18, 17), (29, 27, 17, 19), (31, 30, 38, 36), (32, 29, 19, 34), (25, 31, 36, 15), (33, 32, 34, 39), (30, 26, 16, 38), (28, 33, 39, 18), (21, 20, 11), (10, 23, 22), (11, 20, 23, 10), (39, 34, 40, 45), (37, 36, 42, 43), (11, 10, 47, 49), (23, 20, 50, 51), (34, 35, 41, 40), (21, 11, 49, 48), (47, 46, 40, 41), (48, 49, 43, 42), (49, 47, 41, 43), (50, 48, 42, 44), (46, 51, 45, 40), (51, 50, 44, 45), (20, 21, 48, 50), (35, 37, 43, 41), (10, 22, 46, 47), (38, 39, 45, 44), (22, 23, 51, 46), (36, 38, 44, 42)])
_uv = me_cube_002.uv_layers.new(name='UVMap')
_uv.uv.foreach_set('vector', [0.4384, 0.9078, 0.0001665, 0.9077, 0.0002791, 0.5814, 0.4385, 0.5816, 0.4389, 0.5513, 0.7311, 0.5513, 0.7311, 0.8775, 0.4389, 0.8775, 0.4116, 0.3582, 0.5146, 0.3655, 0.5105, 0.4147, 0.5031, 0.4717, 0.4001, 0.4621, 0.7077, 0.0001665, 0.9998, 0.0001665, 0.9998, 0.3264, 0.7077, 0.3264, 0.5095, 0.08337, 0.5122, 0.1322, 0.5127, 0.1892, 0.4105, 0.192, 0.4082, 0.0892, 0.3366, 0.2259, 0.7073, 0.2162, 0.7073, 0.3318, 0.335, 0.3293, 0.5329, 0.1311, 0.5264, 0.05909, 0.6915, 0.0001665, 0.7012, 0.08429, 0.5331, 0.2082, 0.5329, 0.1311, 0.7012, 0.08429, 0.7073, 0.2162, 0.5313, 0.4166, 0.535, 0.3432, 0.7073, 0.3318, 0.7021, 0.4653, 0.5207, 0.4932, 0.5313, 0.4166, 0.7021, 0.4653, 0.6932, 0.5509, 0.3877, 0.07411, 0.3917, 0.2142, 0.3366, 0.2259, 0.3147, 0.04514, 0.3781, 0.4821, 0.5207, 0.4932, 0.6932, 0.5509, 0.3056, 0.5124, 0.5264, 0.05909, 0.3877, 0.07411, 0.3147, 0.04514, 0.6915, 0.0001665, 0.393, 0.3404, 0.3781, 0.4821, 0.3056, 0.5124, 0.335, 0.3293, 0.3917, 0.2142, 0.5331, 0.2082, 0.7073, 0.2162, 0.3366, 0.2259, 0.535, 0.3432, 0.393, 0.3404, 0.335, 0.3293, 0.7073, 0.3318, 0.2395, 0.1043, 0.2551, 0.2309, 0.04848, 0.1169, 0.04197, 0.4263, 0.2568, 0.3228, 0.2297, 0.4576, 0.04848, 0.1169, 0.2551, 0.2309, 0.2568, 0.3228, 0.04197, 0.4263, 0.335, 0.3293, 0.3056, 0.5124, 0.2726, 0.5068, 0.3034, 0.3264, 0.7077, 0.3264, 0.9998, 0.3264, 0.9998, 0.3566, 0.7077, 0.3566, 0.04848, 0.1169, 0.04197, 0.4263, 0.01803, 0.4544, 0.01786, 0.09528, 0.2568, 0.3228, 0.2551, 0.2309, 0.2869, 0.2286, 0.284, 0.3248, 0.4389, 0.8775, 0.7311, 0.8775, 0.7311, 0.9077, 0.4389, 0.9077, 0.2395, 0.1043, 0.04848, 0.1169, 0.01786, 0.09528, 0.2635, 0.06949, 0.01803, 0.4544, 0.2544, 0.4836, 0.2726, 0.5068, 0.0001665, 0.4691, 0.2635, 0.06949, 0.01786, 0.09528, 0.001077, 0.07855, 0.2816, 0.04907, 0.01786, 0.09528, 0.01803, 0.4544, 0.0001665, 0.4691, 0.001077, 0.07855, 0.2869, 0.2286, 0.2635, 0.06949, 0.2816, 0.04907, 0.3057, 0.2277, 0.2544, 0.4836, 0.284, 0.3248, 0.3034, 0.3264, 0.2726, 0.5068, 0.284, 0.3248, 0.2869, 0.2286, 0.3057, 0.2277, 0.3034, 0.3264, 0.2551, 0.2309, 0.2395, 0.1043, 0.2635, 0.06949, 0.2869, 0.2286, 0.4385, 0.5816, 0.0002791, 0.5814, 0.0002895, 0.5513, 0.4386, 0.5514, 0.04197, 0.4263, 0.2297, 0.4576, 0.2544, 0.4836, 0.01803, 0.4544, 0.3366, 0.2259, 0.335, 0.3293, 0.3034, 0.3264, 0.3057, 0.2277, 0.2297, 0.4576, 0.2568, 0.3228, 0.284, 0.3248, 0.2544, 0.4836, 0.3147, 0.04514, 0.3366, 0.2259, 0.3057, 0.2277, 0.2816, 0.04907])
me_cube_002.materials.append(mat_material_002)
me_cube_002.use_remesh_preserve_volume = False
me_cube_002.use_remesh_preserve_attributes = False
me_cube_002.use_mirror_vertex_groups = False
me_cube_002.update()
me_cube_001 = bpy.data.meshes.new('Cube.001')
me_cube_001.from_pydata([(-1.32, -1.98, 1.958), (-1.32, 1.98, 1.958), (1.32, 1.587, 3.302), (1.32, -1.587, 3.302), (1.32, 0.6131, 3.302), (1.32, -0.6131, 3.302), (1.32, -1.1, 3.302), (1.32, 1.1, 3.302), (1.32, -1.587, 4.276), (1.32, 1.587, 4.276), (-1.32, 1.98, 4.906), (-1.32, -1.98, 4.906), (1.32, 0.6131, 4.276), (1.32, -0.6131, 4.276), (1.32, -1.33, 1.958), (1.32, -1.98, 1.958), (1.32, -0.44, 1.958), (1.32, 1.33, 1.958), (1.32, 0.44, 1.958), (1.32, 1.98, 1.958), (1.32, -0.44, 4.906), (1.32, -1.98, 4.906), (1.32, 1.98, 4.906), (1.32, 0.44, 4.906), (1.32, -1.1, 3.229), (1.32, -1.66, 3.229), (1.32, -0.5404, 3.229), (1.32, 1.1, 3.229), (1.32, 0.5404, 3.229), (1.32, 1.66, 3.229), (1.32, -0.5404, 4.349), (1.32, -1.66, 4.349), (1.32, 1.66, 4.349), (1.32, 0.5404, 4.349)], [], [(1, 0, 11, 10), (19, 1, 10, 22), (12, 4, 7, 2, 9), (0, 15, 21, 11), (3, 6, 5, 13, 8), (20, 16, 18, 23), (24, 25, 15, 14), (26, 24, 14, 16), (27, 28, 18, 17), (29, 27, 17, 19), (31, 30, 20, 21), (32, 29, 19, 22), (25, 31, 21, 15), (33, 32, 22, 23), (30, 26, 16, 20), (28, 33, 23, 18)])
_uv = me_cube_001.uv_layers.new(name='UVMap')
_uv.uv.foreach_set('vector', [0.5671, 0.8763, 0.0001819, 0.8763, 0.0001819, 0.4542, 0.5671, 0.4542, 0.5674, 0.4542, 0.9454, 0.4542, 0.9454, 0.8763, 0.5674, 0.8763, 0.4068, 0.3396, 0.4141, 0.2202, 0.4706, 0.224, 0.536, 0.2314, 0.5278, 0.3495, 0.6219, 0.0001819, 0.9998, 0.0001819, 0.9998, 0.4222, 0.6219, 0.4222, 0.08673, 0.2218, 0.1426, 0.2207, 0.2076, 0.2225, 0.2074, 0.341, 0.08861, 0.3377, 0.2448, 0.4317, 0.2448, 0.0001831, 0.3736, 0.0001819, 0.3736, 0.4317, 0.1422, 0.1971, 0.05986, 0.2015, 0.0001819, 0.01141, 0.09529, 0.003755, 0.2303, 0.2, 0.1422, 0.1971, 0.09529, 0.003755, 0.2448, 0.0001831, 0.4723, 0.2001, 0.3881, 0.1972, 0.3736, 0.0001819, 0.5246, 0.004777, 0.5601, 0.2108, 0.4723, 0.2001, 0.5246, 0.004777, 0.6215, 0.01306, 0.07037, 0.3603, 0.2325, 0.3641, 0.2448, 0.4317, 0.03467, 0.439, 0.5513, 0.3741, 0.5601, 0.2108, 0.6215, 0.01306, 0.5875, 0.4539, 0.05986, 0.2015, 0.07037, 0.3603, 0.03467, 0.439, 0.0001819, 0.01141, 0.3863, 0.3618, 0.5513, 0.3741, 0.5875, 0.4539, 0.3736, 0.4317, 0.2325, 0.3641, 0.2303, 0.2, 0.2448, 0.0001831, 0.2448, 0.4317, 0.3881, 0.1972, 0.3863, 0.3618, 0.3736, 0.4317, 0.3736, 0.0001819])
me_cube_001.materials.append(mat_material_001)
me_cube_001.use_remesh_preserve_volume = False
me_cube_001.use_remesh_preserve_attributes = False
me_cube_001.use_mirror_vertex_groups = False
me_cube_001.update()
me_cube = bpy.data.meshes.new('Cube')
me_cube.from_pydata([(1.368, 0.6808, -0.66), (1.368, -0.6808, -0.66), (-1.32, -1.98, -0.99), (-1.32, 1.98, -0.99), (1.368, 0.6808, 0.9585), (1.368, -0.6808, 0.9585), (-1.32, -1.98, 1.958), (-1.32, 1.98, 1.958), (1.32, 1.98, -0.99), (1.32, -1.98, -0.99), (1.421, -1.98, -0.66), (1.421, 1.98, -0.66), (1.658, 1.98, -0.99), (1.658, -1.98, -0.99), (1.658, 0.6808, -0.66), (1.658, -0.6808, -0.66), (1.658, -1.98, -0.66), (1.658, 1.98, -0.66), (1.407, 0.6808, -0.66), (1.407, -0.5198, 0.05458), (1.407, -0.5198, 0.008773), (1.407, 0.6676, -0.66), (1.432, -0.5198, 0.008773), (1.432, -0.5198, 0.05458), (1.432, -0.3397, 0.05458), (1.432, -0.3397, 0.008773), (1.457, -0.3397, 0.05458), (1.457, -0.3397, 0.008773), (1.457, 0.3365, 0.05459), (1.432, 0.3365, 0.05459), (1.457, 0.3365, 0.008771), (1.432, 0.3365, 0.008771), (1.428, 0.6808, -0.66), (1.428, 0.6676, -0.66), (1.469, -1.33, -0.66), (1.469, 1.33, -0.66), (1.32, -1.98, 0.9585), (1.32, 1.98, 0.9585), (1.469, -1.33, -0.66), (1.421, -1.98, -0.66), (1.469, -1.33, 0.9585), (1.421, -1.98, 0.9585), (1.469, -1.33, -0.66), (1.368, 0.6808, 0.9585), (1.469, 1.33, -0.66), (1.469, 1.33, 0.9585), (1.469, 1.33, -0.66), (1.421, 1.98, -0.66), (1.421, 1.98, 0.9585), (1.32, 1.98, 1.27), (1.32, -1.98, 1.27), (1.368, 0.6808, 1.27), (1.469, 1.33, 1.27), (1.368, -0.6808, 1.27), (1.469, -1.33, 1.27), (1.441, 1.98, 1.958), (1.441, -1.98, 1.958), (1.441, -1.33, 1.958), (1.441, -0.6808, 1.958), (1.441, 1.33, 1.958), (1.441, 0.6808, 1.958), (1.421, 1.98, 1.27), (1.421, -1.98, 1.27), (1.368, -0.6808, 0.9585), (1.469, -1.33, -0.66), (1.368, -0.6808, 1.27), (1.469, 1.33, -0.66), (1.368, 0.6808, 1.27), (1.32, -1.33, 1.958), (1.32, -1.98, 1.958), (1.32, -0.44, 1.958), (1.32, 1.33, 1.958), (1.32, 0.44, 1.958), (1.32, 1.98, 1.958)], [], [(6, 50, 69), (2, 6, 7, 3), (11, 8, 3), (10, 9, 13, 16), (35, 11, 47, 46), (1, 34, 10, 16, 15), (14, 15, 13, 12), (14, 12, 17), (13, 15, 16), (11, 35, 0, 14, 17), (0, 1, 15, 14), (8, 11, 17, 12), (20, 19, 23, 22), (25, 27, 26, 24), (31, 29, 28, 30), (21, 18, 32, 33), (38, 40, 41, 39), (10, 34, 38, 39), (36, 10, 39, 41), (40, 42, 64), (45, 46, 47, 48), (11, 37, 48, 47), (70, 68, 57, 58), (51, 53, 5, 43), (36, 41, 62, 50), (72, 70, 58, 60), (68, 69, 56, 57), (71, 72, 60, 59), (73, 71, 59, 55), (41, 40, 54, 62), (45, 48, 61, 52), (49, 61, 48, 37), (1, 63, 40, 64), (65, 54, 40, 63), (5, 53, 65, 63), (4, 0, 66, 45), (52, 67, 4, 45), (51, 43, 4, 67), (45, 43, 4), (52, 51, 67), (44, 45, 66), (69, 50, 62, 56), (49, 73, 55, 61), (73, 49, 7), (49, 37, 7), (37, 11, 3, 7), (9, 10, 2), (36, 50, 6), (10, 36, 6, 2)])
_uv = me_cube.uv_layers.new(name='UVMap')
_uv.uv.foreach_set('vector', [0.0001745, 0.3002, 0.3417, 0.3215, 0.2868, 0.4024, 0.0001745, 0.7262, 0.0001745, 0.4379, 0.3875, 0.4379, 0.3875, 0.7262, 0.7815, 0.1235, 0.8004, 0.09893, 0.9998, 0.1154, 0.4119, 0.09145, 0.3827, 0.04384, 0.4181, 0.02878, 0.4327, 0.06476, 0.7361, 0.1239, 0.7815, 0.1235, 0.7788, 0.1283, 0.7348, 0.1244, 0.6006, 0.08129, 0.4982, 0.0862, 0.4119, 0.09145, 0.4327, 0.06476, 0.6036, 0.05199, 0.2604, 0.7588, 0.1272, 0.7588, 0.0001745, 0.7266, 0.3875, 0.7266, 0.6967, 0.109, 0.7782, 0.09076, 0.7702, 0.1099, 0.4181, 0.02878, 0.6036, 0.05199, 0.4327, 0.06476, 0.7815, 0.1235, 0.7361, 0.1239, 0.6909, 0.1276, 0.6967, 0.109, 0.7702, 0.1099, 0.6909, 0.1276, 0.6006, 0.08129, 0.6036, 0.05199, 0.6967, 0.109, 0.8004, 0.09893, 0.7815, 0.1235, 0.7702, 0.1099, 0.7782, 0.09076, 0.4199, 0.8452, 0.4208, 0.8482, 0.4196, 0.8475, 0.4193, 0.8465, 0.6584, 0.5977, 0.6609, 0.5977, 0.6609, 0.6022, 0.6584, 0.6022, 0.6584, 0.5949, 0.6629, 0.5949, 0.6629, 0.5973, 0.6584, 0.5973, 0.5075, 0.6958, 0.5073, 0.6937, 0.5107, 0.6934, 0.51, 0.6948, 0.4991, 0.08871, 0.4537, 0.2755, 0.3637, 0.2807, 0.4129, 0.0942, 0.4119, 0.09145, 0.4982, 0.0862, 0.4986, 0.08746, 0.4129, 0.0942, 0.3518, 0.28, 0.4119, 0.09145, 0.4129, 0.0942, 0.3637, 0.2807, 0.4537, 0.2755, 0.5003, 0.09164, 0.5014, 0.09449, 0.7072, 0.2382, 0.7334, 0.1251, 0.7788, 0.1283, 0.7677, 0.2525, 0.7815, 0.1235, 0.775, 0.2558, 0.7677, 0.2525, 0.7788, 0.1283, 0.5635, 0.5885, 0.5635, 0.5014, 0.5754, 0.5014, 0.5754, 0.565, 0.6473, 0.2483, 0.5359, 0.3, 0.5348, 0.2727, 0.648, 0.2078, 0.3518, 0.28, 0.3637, 0.2807, 0.3569, 0.3259, 0.3417, 0.3215, 0.5635, 0.6746, 0.5635, 0.5885, 0.5754, 0.565, 0.5754, 0.6981, 0.5635, 0.5014, 0.5635, 0.4379, 0.5754, 0.4379, 0.5754, 0.5014, 0.5635, 0.7617, 0.5635, 0.6746, 0.5754, 0.6981, 0.5754, 0.7617, 0.5635, 0.8252, 0.5635, 0.7617, 0.5754, 0.7617, 0.5754, 0.8252, 0.3637, 0.2807, 0.4537, 0.2755, 0.4592, 0.3137, 0.3569, 0.3259, 0.7072, 0.2382, 0.7677, 0.2525, 0.7675, 0.2817, 0.7014, 0.2704, 0.7767, 0.2803, 0.7675, 0.2817, 0.7677, 0.2525, 0.775, 0.2558, 0.593, 0.07772, 0.5343, 0.2625, 0.4537, 0.2755, 0.5014, 0.09449, 0.5355, 0.2996, 0.4592, 0.3137, 0.4537, 0.2755, 0.5343, 0.2625, 0.5348, 0.2727, 0.5359, 0.3, 0.5355, 0.2996, 0.5343, 0.2625, 0.6562, 0.5945, 0.6562, 0.4379, 0.7198, 0.4379, 0.7198, 0.5945, 0.7014, 0.2704, 0.6493, 0.2477, 0.65, 0.2172, 0.7072, 0.2382, 0.6473, 0.2483, 0.648, 0.2078, 0.65, 0.2172, 0.6493, 0.2477, 0.6679, 0.1656, 0.648, 0.2078, 0.65, 0.2172, 0.7014, 0.2704, 0.6473, 0.2483, 0.6493, 0.2477, 0.7225, 0.4379, 0.7198, 0.5945, 0.7198, 0.4379, 0.2868, 0.4024, 0.3417, 0.3215, 0.3569, 0.3259, 0.3009, 0.4114, 0.7767, 0.2803, 0.804, 0.3335, 0.7954, 0.3372, 0.7675, 0.2817, 0.804, 0.3335, 0.7767, 0.2803, 0.9998, 0.3055, 0.7767, 0.2803, 0.775, 0.2558, 0.9998, 0.3055, 0.775, 0.2558, 0.7815, 0.1235, 0.9998, 0.1154, 0.9998, 0.3055, 0.3827, 0.04384, 0.4119, 0.09145, 0.07844, 0.0001745, 0.3518, 0.28, 0.3417, 0.3215, 0.0001745, 0.3002, 0.4119, 0.09145, 0.3518, 0.28, 0.0001745, 0.3002, 0.07844, 0.0001745])
me_cube.materials.append(mat_material_003)
me_cube.use_remesh_preserve_volume = False
me_cube.use_remesh_preserve_attributes = False
me_cube.use_mirror_vertex_groups = False
me_cube.update()

# ---- objects
ob_cube_008 = bpy.data.objects.new('Cube.008', me_cube_008)
ob_cube_007 = bpy.data.objects.new('Cube.007', me_cube_007)
ob_cube_006 = bpy.data.objects.new('Cube.006', me_cube_006)
ob_cube_005 = bpy.data.objects.new('Cube.005', me_cube_005)
ob_cube_003 = bpy.data.objects.new('Cube.003', me_cube_004)
ob_cube_002 = bpy.data.objects.new('Cube.002', me_cube_003)
ob_cube_004 = bpy.data.objects.new('Cube.004', me_cube_002)
ob_cube_001 = bpy.data.objects.new('Cube.001', me_cube_001)
ob_cube = bpy.data.objects.new('Cube', me_cube)

# ---- transforms, parenting, visibility, modifiers, constraints
ob_cube_008.location = (2.405, 0.0, 9.839)
ob_cube_008.lock_rotations_4d = False
ob_cube_008.empty_display_type = 'ARROWS'
ob_cube_008.lineart.crease_threshold = 0.0
ob_cube_007.location = (2.405, 0.0, 1.0)
ob_cube_007.lock_rotations_4d = False
ob_cube_007.empty_display_type = 'ARROWS'
ob_cube_007.lineart.crease_threshold = 0.0
_m = ob_cube_007.modifiers.new('Array', 'ARRAY')
_m.count = 3
_m.use_constant_offset = True
_m.constant_offset_displace = (0.0, 0.0, 0.0)
_m.relative_offset_displace = (0.0, 0.0, 2.633)
ob_cube_006.location = (2.405, 0.0, 1.0)
ob_cube_006.lock_rotations_4d = False
ob_cube_006.empty_display_type = 'ARROWS'
ob_cube_006.lineart.crease_threshold = 0.0
ob_cube_005.location = (2.405, 0.0, 1.0)
ob_cube_005.lock_rotations_4d = False
ob_cube_005.empty_display_type = 'ARROWS'
ob_cube_005.lineart.crease_threshold = 0.0
ob_cube_003.location = (2.405, 0.0, 1.0)
ob_cube_003.lock_rotations_4d = False
ob_cube_003.empty_display_type = 'ARROWS'
ob_cube_003.lineart.crease_threshold = 0.0
ob_cube_002.location = (2.405, 0.0, 1.0)
ob_cube_002.lock_rotations_4d = False
ob_cube_002.empty_display_type = 'ARROWS'
ob_cube_002.lineart.crease_threshold = 0.0
ob_cube_004.location = (2.405, 0.0, 9.839)
ob_cube_004.lock_rotations_4d = False
ob_cube_004.empty_display_type = 'ARROWS'
ob_cube_004.lineart.crease_threshold = 0.0
ob_cube_001.location = (2.405, 0.0, 1.0)
ob_cube_001.lock_rotations_4d = False
ob_cube_001.empty_display_type = 'ARROWS'
ob_cube_001.lineart.crease_threshold = 0.0
_m = ob_cube_001.modifiers.new('Array', 'ARRAY')
_m.count = 3
_m.constant_offset_displace = (0.0, 0.0, 0.0)
_m.relative_offset_displace = (-5.96e-08, 0.0, 1.0)
ob_cube.location = (2.405, 0.0, 1.0)
ob_cube.lock_rotations_4d = False
ob_cube.empty_display_type = 'ARROWS'
ob_cube.lineart.crease_threshold = 0.0

# ---- collection membership
col_collection_1.objects.link(ob_cube_008)
col_collection_1.objects.link(ob_cube_007)
col_collection_1.objects.link(ob_cube_006)
col_collection_1.objects.link(ob_cube_005)
col_collection_1.objects.link(ob_cube_003)
col_collection_1.objects.link(ob_cube_002)
col_collection_1.objects.link(ob_cube_004)
col_collection_1.objects.link(ob_cube_001)
col_collection_1.objects.link(ob_cube)

# ---- scene / render settings (as saved in the file)
scene.frame_start = 1; scene.frame_end = 250; scene.frame_set(42)
scene.render.engine = 'CYCLES'
scene.render.resolution_percentage = 50
scene.render.dither_intensity = 0.0
scene.cycles.use_denoising = False
scene.cycles.samples = 128
scene.cycles.sampling_pattern = 'TABULATED_SOBOL'
scene.cycles.light_sampling_threshold = 0.0
scene.cycles.use_adaptive_sampling = False
scene.cycles.use_light_tree = False
scene.cycles.blur_glossy = 0.0
scene.cycles.sample_clamp_indirect = 0.0
scene.view_settings.view_transform = 'Standard'
bpy.context.view_layer.update()

# ---- added for rendering (the .blend has no active camera and no usable light): camera, sun
cam_auto = bpy.data.cameras.new('AutoCamera')
cam_auto.lens = 50.0
cam_auto.sensor_width = 36.0
cam_auto.clip_end = 1000.0
ob_auto_camera = bpy.data.objects.new('AutoCamera', cam_auto)
scene.collection.objects.link(ob_auto_camera)
ob_auto_camera.location = (17.5113, -17.65, 19.2805)
ob_auto_camera.rotation_euler = (1.09748, -7.21219e-08, 0.694738)
scene.camera = ob_auto_camera
light_auto_sun = bpy.data.lights.new('AutoSun', 'SUN')
light_auto_sun.energy = 3.0
light_auto_sun.angle = 0.0523599
ob_auto_sun = bpy.data.objects.new('AutoSun', light_auto_sun)
scene.collection.objects.link(ob_auto_sun)
ob_auto_sun.rotation_euler = (0.872665, 0.174533, 0.523599)
bpy.context.view_layer.update()
